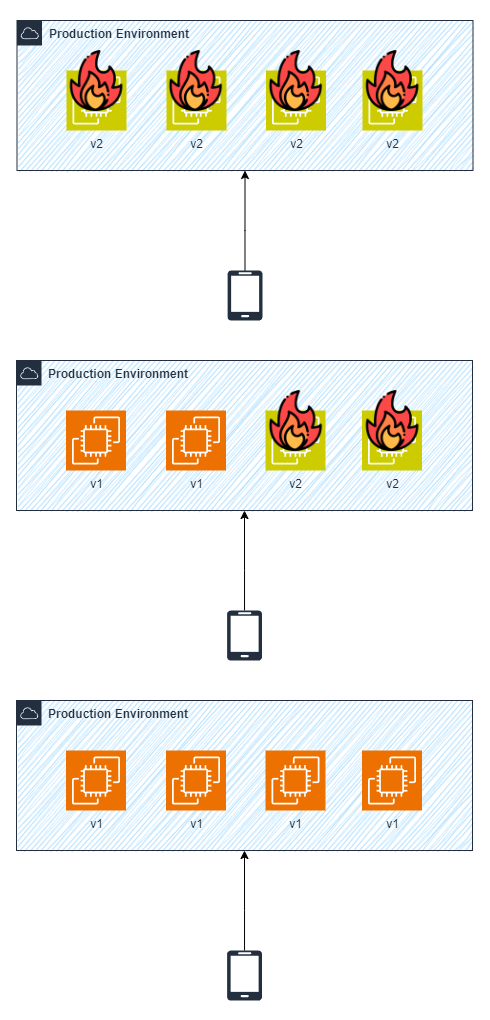

The diagram above was exported from draw.io. Its source (the exported page's mxGraphModel, read from the mxfile embedded in the PNG):
<mxGraphModel dx="819" dy="505" grid="1" gridSize="10" guides="1" tooltips="1" connect="1" arrows="1" fold="1" page="1" pageScale="1" pageWidth="827" pageHeight="1169" math="0" shadow="0">
  <root>
    <mxCell id="0" />
    <mxCell id="1" parent="0" />
    <mxCell id="l5t9F_wqMYnGu0rNOAd9-1" value="" style="rounded=0;whiteSpace=wrap;html=1;strokeColor=none;" vertex="1" parent="1">
      <mxGeometry x="170" y="20" width="490" height="1020" as="geometry" />
    </mxCell>
    <mxCell id="l5t9F_wqMYnGu0rNOAd9-2" value="" style="rounded=0;whiteSpace=wrap;html=1;fillColor=#A5DBFF;strokeColor=none;gradientColor=none;fillStyle=auto;glass=0;shadow=0;sketch=1;curveFitting=1;jiggle=2;" vertex="1" parent="1">
      <mxGeometry x="188" y="40" width="454" height="150" as="geometry" />
    </mxCell>
    <mxCell id="l5t9F_wqMYnGu0rNOAd9-3" value="&lt;b&gt;Production Environment&lt;/b&gt;" style="points=[[0,0],[0.25,0],[0.5,0],[0.75,0],[1,0],[1,0.25],[1,0.5],[1,0.75],[1,1],[0.75,1],[0.5,1],[0.25,1],[0,1],[0,0.75],[0,0.5],[0,0.25]];outlineConnect=0;gradientColor=none;html=1;whiteSpace=wrap;fontSize=12;fontStyle=0;container=0;pointerEvents=0;collapsible=0;recursiveResize=0;shape=mxgraph.aws4.group;grIcon=mxgraph.aws4.group_aws_cloud;strokeColor=#232F3E;fillColor=none;verticalAlign=top;align=left;spacingLeft=30;fontColor=#232F3E;dashed=0;" vertex="1" parent="1">
      <mxGeometry x="186.5" y="40" width="456" height="150" as="geometry" />
    </mxCell>
    <mxCell id="l5t9F_wqMYnGu0rNOAd9-4" value="v2" style="sketch=0;points=[[0,0,0],[0.25,0,0],[0.5,0,0],[0.75,0,0],[1,0,0],[0,1,0],[0.25,1,0],[0.5,1,0],[0.75,1,0],[1,1,0],[0,0.25,0],[0,0.5,0],[0,0.75,0],[1,0.25,0],[1,0.5,0],[1,0.75,0]];outlineConnect=0;fontColor=#232F3E;fillColor=#CCCC00;strokeColor=#ffffff;dashed=0;verticalLabelPosition=bottom;verticalAlign=top;align=center;html=1;fontSize=12;fontStyle=0;aspect=fixed;shape=mxgraph.aws4.resourceIcon;resIcon=mxgraph.aws4.ec2;container=0;" vertex="1" parent="1">
      <mxGeometry x="435.5" y="90" width="60" height="60" as="geometry" />
    </mxCell>
    <mxCell id="l5t9F_wqMYnGu0rNOAd9-5" value="v2" style="sketch=0;points=[[0,0,0],[0.25,0,0],[0.5,0,0],[0.75,0,0],[1,0,0],[0,1,0],[0.25,1,0],[0.5,1,0],[0.75,1,0],[1,1,0],[0,0.25,0],[0,0.5,0],[0,0.75,0],[1,0.25,0],[1,0.5,0],[1,0.75,0]];outlineConnect=0;fontColor=#232F3E;fillColor=#CCCC00;strokeColor=#ffffff;dashed=0;verticalLabelPosition=bottom;verticalAlign=top;align=center;html=1;fontSize=12;fontStyle=0;aspect=fixed;shape=mxgraph.aws4.resourceIcon;resIcon=mxgraph.aws4.ec2;container=0;" vertex="1" parent="1">
      <mxGeometry x="532" y="90" width="60" height="60" as="geometry" />
    </mxCell>
    <mxCell id="l5t9F_wqMYnGu0rNOAd9-6" value="v2" style="sketch=0;points=[[0,0,0],[0.25,0,0],[0.5,0,0],[0.75,0,0],[1,0,0],[0,1,0],[0.25,1,0],[0.5,1,0],[0.75,1,0],[1,1,0],[0,0.25,0],[0,0.5,0],[0,0.75,0],[1,0.25,0],[1,0.5,0],[1,0.75,0]];outlineConnect=0;fontColor=#232F3E;fillColor=#CCCC00;strokeColor=#ffffff;dashed=0;verticalLabelPosition=bottom;verticalAlign=top;align=center;html=1;fontSize=12;fontStyle=0;aspect=fixed;shape=mxgraph.aws4.resourceIcon;resIcon=mxgraph.aws4.ec2;container=0;" vertex="1" parent="1">
      <mxGeometry x="236" y="90" width="60" height="60" as="geometry" />
    </mxCell>
    <mxCell id="l5t9F_wqMYnGu0rNOAd9-7" value="v2" style="sketch=0;points=[[0,0,0],[0.25,0,0],[0.5,0,0],[0.75,0,0],[1,0,0],[0,1,0],[0.25,1,0],[0.5,1,0],[0.75,1,0],[1,1,0],[0,0.25,0],[0,0.5,0],[0,0.75,0],[1,0.25,0],[1,0.5,0],[1,0.75,0]];outlineConnect=0;fontColor=#232F3E;fillColor=#CCCC00;strokeColor=#ffffff;dashed=0;verticalLabelPosition=bottom;verticalAlign=top;align=center;html=1;fontSize=12;fontStyle=0;aspect=fixed;shape=mxgraph.aws4.resourceIcon;resIcon=mxgraph.aws4.ec2;container=0;" vertex="1" parent="1">
      <mxGeometry x="336" y="90" width="60" height="60" as="geometry" />
    </mxCell>
    <mxCell id="l5t9F_wqMYnGu0rNOAd9-8" style="edgeStyle=orthogonalEdgeStyle;rounded=0;orthogonalLoop=1;jettySize=auto;html=1;entryX=0.5;entryY=1;entryDx=0;entryDy=0;" edge="1" parent="1" source="l5t9F_wqMYnGu0rNOAd9-9" target="l5t9F_wqMYnGu0rNOAd9-3">
      <mxGeometry relative="1" as="geometry">
        <Array as="points">
          <mxPoint x="415" y="250" />
          <mxPoint x="415" y="190" />
        </Array>
      </mxGeometry>
    </mxCell>
    <mxCell id="l5t9F_wqMYnGu0rNOAd9-9" value="" style="verticalLabelPosition=bottom;html=1;verticalAlign=top;align=center;strokeColor=none;fillColor=#232F3E;shape=mxgraph.azure.mobile;pointerEvents=1;" vertex="1" parent="1">
      <mxGeometry x="397" y="290" width="35" height="50" as="geometry" />
    </mxCell>
    <mxCell id="l5t9F_wqMYnGu0rNOAd9-10" value="" style="rounded=0;whiteSpace=wrap;html=1;fillColor=#A5DBFF;strokeColor=none;gradientColor=none;fillStyle=auto;glass=0;shadow=0;sketch=1;curveFitting=1;jiggle=2;" vertex="1" parent="1">
      <mxGeometry x="187.5" y="380" width="454" height="150" as="geometry" />
    </mxCell>
    <mxCell id="l5t9F_wqMYnGu0rNOAd9-11" value="&lt;b&gt;Production Environment&lt;/b&gt;" style="points=[[0,0],[0.25,0],[0.5,0],[0.75,0],[1,0],[1,0.25],[1,0.5],[1,0.75],[1,1],[0.75,1],[0.5,1],[0.25,1],[0,1],[0,0.75],[0,0.5],[0,0.25]];outlineConnect=0;gradientColor=none;html=1;whiteSpace=wrap;fontSize=12;fontStyle=0;container=0;pointerEvents=0;collapsible=0;recursiveResize=0;shape=mxgraph.aws4.group;grIcon=mxgraph.aws4.group_aws_cloud;strokeColor=#232F3E;fillColor=none;verticalAlign=top;align=left;spacingLeft=30;fontColor=#232F3E;dashed=0;" vertex="1" parent="1">
      <mxGeometry x="186" y="380" width="456" height="150" as="geometry" />
    </mxCell>
    <mxCell id="l5t9F_wqMYnGu0rNOAd9-12" value="v2" style="sketch=0;points=[[0,0,0],[0.25,0,0],[0.5,0,0],[0.75,0,0],[1,0,0],[0,1,0],[0.25,1,0],[0.5,1,0],[0.75,1,0],[1,1,0],[0,0.25,0],[0,0.5,0],[0,0.75,0],[1,0.25,0],[1,0.5,0],[1,0.75,0]];outlineConnect=0;fontColor=#232F3E;fillColor=#CCCC00;strokeColor=#ffffff;dashed=0;verticalLabelPosition=bottom;verticalAlign=top;align=center;html=1;fontSize=12;fontStyle=0;aspect=fixed;shape=mxgraph.aws4.resourceIcon;resIcon=mxgraph.aws4.ec2;container=0;" vertex="1" parent="1">
      <mxGeometry x="435" y="430" width="60" height="60" as="geometry" />
    </mxCell>
    <mxCell id="l5t9F_wqMYnGu0rNOAd9-13" value="v2" style="sketch=0;points=[[0,0,0],[0.25,0,0],[0.5,0,0],[0.75,0,0],[1,0,0],[0,1,0],[0.25,1,0],[0.5,1,0],[0.75,1,0],[1,1,0],[0,0.25,0],[0,0.5,0],[0,0.75,0],[1,0.25,0],[1,0.5,0],[1,0.75,0]];outlineConnect=0;fontColor=#232F3E;fillColor=#CCCC00;strokeColor=#ffffff;dashed=0;verticalLabelPosition=bottom;verticalAlign=top;align=center;html=1;fontSize=12;fontStyle=0;aspect=fixed;shape=mxgraph.aws4.resourceIcon;resIcon=mxgraph.aws4.ec2;container=0;" vertex="1" parent="1">
      <mxGeometry x="531.5" y="430" width="60" height="60" as="geometry" />
    </mxCell>
    <mxCell id="l5t9F_wqMYnGu0rNOAd9-14" value="v1" style="sketch=0;points=[[0,0,0],[0.25,0,0],[0.5,0,0],[0.75,0,0],[1,0,0],[0,1,0],[0.25,1,0],[0.5,1,0],[0.75,1,0],[1,1,0],[0,0.25,0],[0,0.5,0],[0,0.75,0],[1,0.25,0],[1,0.5,0],[1,0.75,0]];outlineConnect=0;fontColor=#232F3E;fillColor=#ED7100;strokeColor=#ffffff;dashed=0;verticalLabelPosition=bottom;verticalAlign=top;align=center;html=1;fontSize=12;fontStyle=0;aspect=fixed;shape=mxgraph.aws4.resourceIcon;resIcon=mxgraph.aws4.ec2;container=0;" vertex="1" parent="1">
      <mxGeometry x="235.5" y="430" width="60" height="60" as="geometry" />
    </mxCell>
    <mxCell id="l5t9F_wqMYnGu0rNOAd9-15" value="v1" style="sketch=0;points=[[0,0,0],[0.25,0,0],[0.5,0,0],[0.75,0,0],[1,0,0],[0,1,0],[0.25,1,0],[0.5,1,0],[0.75,1,0],[1,1,0],[0,0.25,0],[0,0.5,0],[0,0.75,0],[1,0.25,0],[1,0.5,0],[1,0.75,0]];outlineConnect=0;fontColor=#232F3E;fillColor=#ED7100;strokeColor=#ffffff;dashed=0;verticalLabelPosition=bottom;verticalAlign=top;align=center;html=1;fontSize=12;fontStyle=0;aspect=fixed;shape=mxgraph.aws4.resourceIcon;resIcon=mxgraph.aws4.ec2;container=0;" vertex="1" parent="1">
      <mxGeometry x="335.5" y="430" width="60" height="60" as="geometry" />
    </mxCell>
    <mxCell id="l5t9F_wqMYnGu0rNOAd9-16" style="edgeStyle=orthogonalEdgeStyle;rounded=0;orthogonalLoop=1;jettySize=auto;html=1;entryX=0.5;entryY=1;entryDx=0;entryDy=0;" edge="1" parent="1" source="l5t9F_wqMYnGu0rNOAd9-17" target="l5t9F_wqMYnGu0rNOAd9-11">
      <mxGeometry relative="1" as="geometry">
        <Array as="points">
          <mxPoint x="414.5" y="590" />
          <mxPoint x="414.5" y="530" />
        </Array>
      </mxGeometry>
    </mxCell>
    <mxCell id="l5t9F_wqMYnGu0rNOAd9-17" value="" style="verticalLabelPosition=bottom;html=1;verticalAlign=top;align=center;strokeColor=none;fillColor=#232F3E;shape=mxgraph.azure.mobile;pointerEvents=1;" vertex="1" parent="1">
      <mxGeometry x="396.5" y="630" width="35" height="50" as="geometry" />
    </mxCell>
    <mxCell id="l5t9F_wqMYnGu0rNOAd9-18" value="" style="rounded=0;whiteSpace=wrap;html=1;fillColor=#A5DBFF;strokeColor=none;gradientColor=none;fillStyle=auto;glass=0;shadow=0;sketch=1;curveFitting=1;jiggle=2;" vertex="1" parent="1">
      <mxGeometry x="187.5" y="720" width="454" height="150" as="geometry" />
    </mxCell>
    <mxCell id="l5t9F_wqMYnGu0rNOAd9-19" value="&lt;b&gt;Production Environment&lt;/b&gt;" style="points=[[0,0],[0.25,0],[0.5,0],[0.75,0],[1,0],[1,0.25],[1,0.5],[1,0.75],[1,1],[0.75,1],[0.5,1],[0.25,1],[0,1],[0,0.75],[0,0.5],[0,0.25]];outlineConnect=0;gradientColor=none;html=1;whiteSpace=wrap;fontSize=12;fontStyle=0;container=0;pointerEvents=0;collapsible=0;recursiveResize=0;shape=mxgraph.aws4.group;grIcon=mxgraph.aws4.group_aws_cloud;strokeColor=#232F3E;fillColor=none;verticalAlign=top;align=left;spacingLeft=30;fontColor=#232F3E;dashed=0;" vertex="1" parent="1">
      <mxGeometry x="186" y="720" width="456" height="150" as="geometry" />
    </mxCell>
    <mxCell id="l5t9F_wqMYnGu0rNOAd9-20" value="v1" style="sketch=0;points=[[0,0,0],[0.25,0,0],[0.5,0,0],[0.75,0,0],[1,0,0],[0,1,0],[0.25,1,0],[0.5,1,0],[0.75,1,0],[1,1,0],[0,0.25,0],[0,0.5,0],[0,0.75,0],[1,0.25,0],[1,0.5,0],[1,0.75,0]];outlineConnect=0;fontColor=#232F3E;fillColor=#ED7100;strokeColor=#ffffff;dashed=0;verticalLabelPosition=bottom;verticalAlign=top;align=center;html=1;fontSize=12;fontStyle=0;aspect=fixed;shape=mxgraph.aws4.resourceIcon;resIcon=mxgraph.aws4.ec2;container=0;" vertex="1" parent="1">
      <mxGeometry x="435" y="770" width="60" height="60" as="geometry" />
    </mxCell>
    <mxCell id="l5t9F_wqMYnGu0rNOAd9-21" value="v1" style="sketch=0;points=[[0,0,0],[0.25,0,0],[0.5,0,0],[0.75,0,0],[1,0,0],[0,1,0],[0.25,1,0],[0.5,1,0],[0.75,1,0],[1,1,0],[0,0.25,0],[0,0.5,0],[0,0.75,0],[1,0.25,0],[1,0.5,0],[1,0.75,0]];outlineConnect=0;fontColor=#232F3E;fillColor=#ED7100;strokeColor=#ffffff;dashed=0;verticalLabelPosition=bottom;verticalAlign=top;align=center;html=1;fontSize=12;fontStyle=0;aspect=fixed;shape=mxgraph.aws4.resourceIcon;resIcon=mxgraph.aws4.ec2;container=0;" vertex="1" parent="1">
      <mxGeometry x="531.5" y="770" width="60" height="60" as="geometry" />
    </mxCell>
    <mxCell id="l5t9F_wqMYnGu0rNOAd9-22" value="v1" style="sketch=0;points=[[0,0,0],[0.25,0,0],[0.5,0,0],[0.75,0,0],[1,0,0],[0,1,0],[0.25,1,0],[0.5,1,0],[0.75,1,0],[1,1,0],[0,0.25,0],[0,0.5,0],[0,0.75,0],[1,0.25,0],[1,0.5,0],[1,0.75,0]];outlineConnect=0;fontColor=#232F3E;fillColor=#ED7100;strokeColor=#ffffff;dashed=0;verticalLabelPosition=bottom;verticalAlign=top;align=center;html=1;fontSize=12;fontStyle=0;aspect=fixed;shape=mxgraph.aws4.resourceIcon;resIcon=mxgraph.aws4.ec2;container=0;" vertex="1" parent="1">
      <mxGeometry x="235.5" y="770" width="60" height="60" as="geometry" />
    </mxCell>
    <mxCell id="l5t9F_wqMYnGu0rNOAd9-23" value="v1" style="sketch=0;points=[[0,0,0],[0.25,0,0],[0.5,0,0],[0.75,0,0],[1,0,0],[0,1,0],[0.25,1,0],[0.5,1,0],[0.75,1,0],[1,1,0],[0,0.25,0],[0,0.5,0],[0,0.75,0],[1,0.25,0],[1,0.5,0],[1,0.75,0]];outlineConnect=0;fontColor=#232F3E;fillColor=#ED7100;strokeColor=#ffffff;dashed=0;verticalLabelPosition=bottom;verticalAlign=top;align=center;html=1;fontSize=12;fontStyle=0;aspect=fixed;shape=mxgraph.aws4.resourceIcon;resIcon=mxgraph.aws4.ec2;container=0;" vertex="1" parent="1">
      <mxGeometry x="335.5" y="770" width="60" height="60" as="geometry" />
    </mxCell>
    <mxCell id="l5t9F_wqMYnGu0rNOAd9-24" style="edgeStyle=orthogonalEdgeStyle;rounded=0;orthogonalLoop=1;jettySize=auto;html=1;entryX=0.5;entryY=1;entryDx=0;entryDy=0;" edge="1" parent="1" source="l5t9F_wqMYnGu0rNOAd9-25" target="l5t9F_wqMYnGu0rNOAd9-19">
      <mxGeometry relative="1" as="geometry">
        <Array as="points">
          <mxPoint x="414.5" y="930" />
          <mxPoint x="414.5" y="870" />
        </Array>
      </mxGeometry>
    </mxCell>
    <mxCell id="l5t9F_wqMYnGu0rNOAd9-25" value="" style="verticalLabelPosition=bottom;html=1;verticalAlign=top;align=center;strokeColor=none;fillColor=#232F3E;shape=mxgraph.azure.mobile;pointerEvents=1;" vertex="1" parent="1">
      <mxGeometry x="396.5" y="970" width="35" height="50" as="geometry" />
    </mxCell>
    <mxCell id="l5t9F_wqMYnGu0rNOAd9-26" value="" style="shape=image;verticalLabelPosition=bottom;labelBackgroundColor=default;verticalAlign=top;aspect=fixed;imageAspect=0;image=https://cdn-icons-png.flaticon.com/512/1453/1453025.png;" vertex="1" parent="1">
      <mxGeometry x="435" y="70" width="61" height="61" as="geometry" />
    </mxCell>
    <mxCell id="l5t9F_wqMYnGu0rNOAd9-27" value="" style="shape=image;verticalLabelPosition=bottom;labelBackgroundColor=default;verticalAlign=top;aspect=fixed;imageAspect=0;image=https://cdn-icons-png.flaticon.com/512/1453/1453025.png;" vertex="1" parent="1">
      <mxGeometry x="531.5" y="70" width="61" height="61" as="geometry" />
    </mxCell>
    <mxCell id="l5t9F_wqMYnGu0rNOAd9-28" value="" style="shape=image;verticalLabelPosition=bottom;labelBackgroundColor=default;verticalAlign=top;aspect=fixed;imageAspect=0;image=https://cdn-icons-png.flaticon.com/512/1453/1453025.png;" vertex="1" parent="1">
      <mxGeometry x="335" y="70" width="61" height="61" as="geometry" />
    </mxCell>
    <mxCell id="l5t9F_wqMYnGu0rNOAd9-29" value="" style="shape=image;verticalLabelPosition=bottom;labelBackgroundColor=default;verticalAlign=top;aspect=fixed;imageAspect=0;image=https://cdn-icons-png.flaticon.com/512/1453/1453025.png;" vertex="1" parent="1">
      <mxGeometry x="235.5" y="70" width="61" height="61" as="geometry" />
    </mxCell>
    <mxCell id="l5t9F_wqMYnGu0rNOAd9-30" value="" style="shape=image;verticalLabelPosition=bottom;labelBackgroundColor=default;verticalAlign=top;aspect=fixed;imageAspect=0;image=https://cdn-icons-png.flaticon.com/512/1453/1453025.png;" vertex="1" parent="1">
      <mxGeometry x="435" y="410" width="61" height="61" as="geometry" />
    </mxCell>
    <mxCell id="l5t9F_wqMYnGu0rNOAd9-31" value="" style="shape=image;verticalLabelPosition=bottom;labelBackgroundColor=default;verticalAlign=top;aspect=fixed;imageAspect=0;image=https://cdn-icons-png.flaticon.com/512/1453/1453025.png;" vertex="1" parent="1">
      <mxGeometry x="531.5" y="410" width="61" height="61" as="geometry" />
    </mxCell>
  </root>
</mxGraphModel>